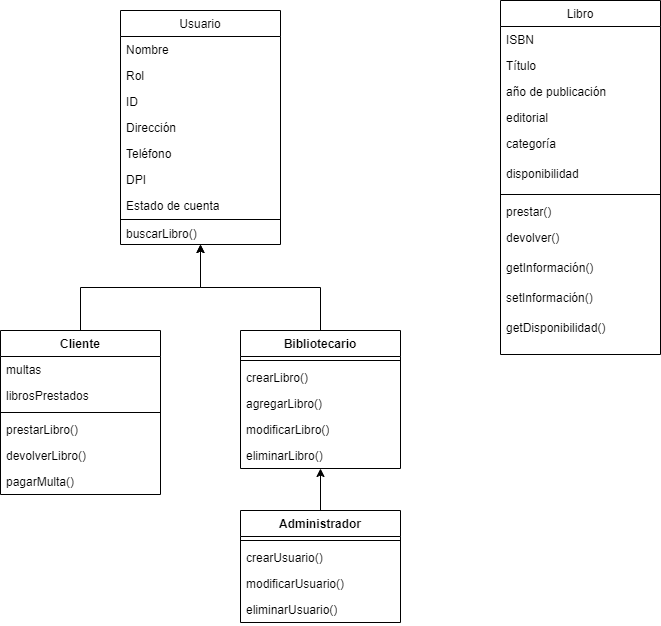

The diagram above was exported from draw.io. Its source (the exported page's mxGraphModel, read from the mxfile embedded in the PNG):
<mxGraphModel dx="880" dy="434" grid="1" gridSize="10" guides="1" tooltips="1" connect="1" arrows="1" fold="1" page="1" pageScale="1" pageWidth="827" pageHeight="1169" math="0" shadow="0">
  <root>
    <mxCell id="WIyWlLk6GJQsqaUBKTNV-0" />
    <mxCell id="WIyWlLk6GJQsqaUBKTNV-1" parent="WIyWlLk6GJQsqaUBKTNV-0" />
    <mxCell id="zkfFHV4jXpPFQw0GAbJ--0" value="Usuario" style="swimlane;fontStyle=0;align=center;verticalAlign=top;childLayout=stackLayout;horizontal=1;startSize=26;horizontalStack=0;resizeParent=1;resizeLast=0;collapsible=1;marginBottom=0;rounded=0;shadow=0;strokeWidth=1;" parent="WIyWlLk6GJQsqaUBKTNV-1" vertex="1">
      <mxGeometry x="190" y="120" width="160" height="234" as="geometry">
        <mxRectangle x="230" y="140" width="160" height="26" as="alternateBounds" />
      </mxGeometry>
    </mxCell>
    <mxCell id="zkfFHV4jXpPFQw0GAbJ--1" value="Nombre " style="text;align=left;verticalAlign=top;spacingLeft=4;spacingRight=4;overflow=hidden;rotatable=0;points=[[0,0.5],[1,0.5]];portConstraint=eastwest;" parent="zkfFHV4jXpPFQw0GAbJ--0" vertex="1">
      <mxGeometry y="26" width="160" height="26" as="geometry" />
    </mxCell>
    <mxCell id="zkfFHV4jXpPFQw0GAbJ--2" value="Rol" style="text;align=left;verticalAlign=top;spacingLeft=4;spacingRight=4;overflow=hidden;rotatable=0;points=[[0,0.5],[1,0.5]];portConstraint=eastwest;rounded=0;shadow=0;html=0;" parent="zkfFHV4jXpPFQw0GAbJ--0" vertex="1">
      <mxGeometry y="52" width="160" height="26" as="geometry" />
    </mxCell>
    <mxCell id="zkfFHV4jXpPFQw0GAbJ--3" value="ID" style="text;align=left;verticalAlign=top;spacingLeft=4;spacingRight=4;overflow=hidden;rotatable=0;points=[[0,0.5],[1,0.5]];portConstraint=eastwest;rounded=0;shadow=0;html=0;" parent="zkfFHV4jXpPFQw0GAbJ--0" vertex="1">
      <mxGeometry y="78" width="160" height="26" as="geometry" />
    </mxCell>
    <mxCell id="Mf34VLAM9m9nmT6Fj0i5-1" value="Dirección    " style="text;align=left;verticalAlign=top;spacingLeft=4;spacingRight=4;overflow=hidden;rotatable=0;points=[[0,0.5],[1,0.5]];portConstraint=eastwest;rounded=0;shadow=0;html=0;" vertex="1" parent="zkfFHV4jXpPFQw0GAbJ--0">
      <mxGeometry y="104" width="160" height="26" as="geometry" />
    </mxCell>
    <mxCell id="Mf34VLAM9m9nmT6Fj0i5-2" value="Teléfono" style="text;align=left;verticalAlign=top;spacingLeft=4;spacingRight=4;overflow=hidden;rotatable=0;points=[[0,0.5],[1,0.5]];portConstraint=eastwest;rounded=0;shadow=0;html=0;" vertex="1" parent="zkfFHV4jXpPFQw0GAbJ--0">
      <mxGeometry y="130" width="160" height="26" as="geometry" />
    </mxCell>
    <mxCell id="Mf34VLAM9m9nmT6Fj0i5-3" value="DPI" style="text;align=left;verticalAlign=top;spacingLeft=4;spacingRight=4;overflow=hidden;rotatable=0;points=[[0,0.5],[1,0.5]];portConstraint=eastwest;rounded=0;shadow=0;html=0;" vertex="1" parent="zkfFHV4jXpPFQw0GAbJ--0">
      <mxGeometry y="156" width="160" height="26" as="geometry" />
    </mxCell>
    <mxCell id="Mf34VLAM9m9nmT6Fj0i5-42" value="Estado de cuenta" style="text;align=left;verticalAlign=top;spacingLeft=4;spacingRight=4;overflow=hidden;rotatable=0;points=[[0,0.5],[1,0.5]];portConstraint=eastwest;rounded=0;shadow=0;html=0;" vertex="1" parent="zkfFHV4jXpPFQw0GAbJ--0">
      <mxGeometry y="182" width="160" height="26" as="geometry" />
    </mxCell>
    <mxCell id="zkfFHV4jXpPFQw0GAbJ--4" value="" style="line;html=1;strokeWidth=1;align=left;verticalAlign=middle;spacingTop=-1;spacingLeft=3;spacingRight=3;rotatable=0;labelPosition=right;points=[];portConstraint=eastwest;" parent="zkfFHV4jXpPFQw0GAbJ--0" vertex="1">
      <mxGeometry y="208" width="160" height="2" as="geometry" />
    </mxCell>
    <mxCell id="zkfFHV4jXpPFQw0GAbJ--5" value="buscarLibro()" style="text;align=left;verticalAlign=top;spacingLeft=4;spacingRight=4;overflow=hidden;rotatable=0;points=[[0,0.5],[1,0.5]];portConstraint=eastwest;" parent="zkfFHV4jXpPFQw0GAbJ--0" vertex="1">
      <mxGeometry y="210" width="160" height="24" as="geometry" />
    </mxCell>
    <mxCell id="zkfFHV4jXpPFQw0GAbJ--17" value="Libro" style="swimlane;fontStyle=0;align=center;verticalAlign=top;childLayout=stackLayout;horizontal=1;startSize=26;horizontalStack=0;resizeParent=1;resizeLast=0;collapsible=1;marginBottom=0;rounded=0;shadow=0;strokeWidth=1;" parent="WIyWlLk6GJQsqaUBKTNV-1" vertex="1">
      <mxGeometry x="570" y="110" width="160" height="354" as="geometry">
        <mxRectangle x="550" y="140" width="160" height="26" as="alternateBounds" />
      </mxGeometry>
    </mxCell>
    <mxCell id="zkfFHV4jXpPFQw0GAbJ--18" value="ISBN" style="text;align=left;verticalAlign=top;spacingLeft=4;spacingRight=4;overflow=hidden;rotatable=0;points=[[0,0.5],[1,0.5]];portConstraint=eastwest;" parent="zkfFHV4jXpPFQw0GAbJ--17" vertex="1">
      <mxGeometry y="26" width="160" height="26" as="geometry" />
    </mxCell>
    <mxCell id="zkfFHV4jXpPFQw0GAbJ--19" value="Título" style="text;align=left;verticalAlign=top;spacingLeft=4;spacingRight=4;overflow=hidden;rotatable=0;points=[[0,0.5],[1,0.5]];portConstraint=eastwest;rounded=0;shadow=0;html=0;" parent="zkfFHV4jXpPFQw0GAbJ--17" vertex="1">
      <mxGeometry y="52" width="160" height="26" as="geometry" />
    </mxCell>
    <mxCell id="zkfFHV4jXpPFQw0GAbJ--20" value="año de publicación" style="text;align=left;verticalAlign=top;spacingLeft=4;spacingRight=4;overflow=hidden;rotatable=0;points=[[0,0.5],[1,0.5]];portConstraint=eastwest;rounded=0;shadow=0;html=0;" parent="zkfFHV4jXpPFQw0GAbJ--17" vertex="1">
      <mxGeometry y="78" width="160" height="26" as="geometry" />
    </mxCell>
    <mxCell id="zkfFHV4jXpPFQw0GAbJ--21" value="editorial" style="text;align=left;verticalAlign=top;spacingLeft=4;spacingRight=4;overflow=hidden;rotatable=0;points=[[0,0.5],[1,0.5]];portConstraint=eastwest;rounded=0;shadow=0;html=0;" parent="zkfFHV4jXpPFQw0GAbJ--17" vertex="1">
      <mxGeometry y="104" width="160" height="26" as="geometry" />
    </mxCell>
    <mxCell id="zkfFHV4jXpPFQw0GAbJ--22" value="categoría" style="text;align=left;verticalAlign=top;spacingLeft=4;spacingRight=4;overflow=hidden;rotatable=0;points=[[0,0.5],[1,0.5]];portConstraint=eastwest;rounded=0;shadow=0;html=0;" parent="zkfFHV4jXpPFQw0GAbJ--17" vertex="1">
      <mxGeometry y="130" width="160" height="30" as="geometry" />
    </mxCell>
    <mxCell id="Mf34VLAM9m9nmT6Fj0i5-24" value="disponibilidad&#10;" style="text;align=left;verticalAlign=top;spacingLeft=4;spacingRight=4;overflow=hidden;rotatable=0;points=[[0,0.5],[1,0.5]];portConstraint=eastwest;rounded=0;shadow=0;html=0;" vertex="1" parent="zkfFHV4jXpPFQw0GAbJ--17">
      <mxGeometry y="160" width="160" height="30" as="geometry" />
    </mxCell>
    <mxCell id="zkfFHV4jXpPFQw0GAbJ--23" value="" style="line;html=1;strokeWidth=1;align=left;verticalAlign=middle;spacingTop=-1;spacingLeft=3;spacingRight=3;rotatable=0;labelPosition=right;points=[];portConstraint=eastwest;" parent="zkfFHV4jXpPFQw0GAbJ--17" vertex="1">
      <mxGeometry y="190" width="160" height="8" as="geometry" />
    </mxCell>
    <mxCell id="zkfFHV4jXpPFQw0GAbJ--24" value="prestar()" style="text;align=left;verticalAlign=top;spacingLeft=4;spacingRight=4;overflow=hidden;rotatable=0;points=[[0,0.5],[1,0.5]];portConstraint=eastwest;" parent="zkfFHV4jXpPFQw0GAbJ--17" vertex="1">
      <mxGeometry y="198" width="160" height="26" as="geometry" />
    </mxCell>
    <mxCell id="zkfFHV4jXpPFQw0GAbJ--25" value="devolver()" style="text;align=left;verticalAlign=top;spacingLeft=4;spacingRight=4;overflow=hidden;rotatable=0;points=[[0,0.5],[1,0.5]];portConstraint=eastwest;" parent="zkfFHV4jXpPFQw0GAbJ--17" vertex="1">
      <mxGeometry y="224" width="160" height="30" as="geometry" />
    </mxCell>
    <mxCell id="Mf34VLAM9m9nmT6Fj0i5-19" value="getInformación()" style="text;align=left;verticalAlign=top;spacingLeft=4;spacingRight=4;overflow=hidden;rotatable=0;points=[[0,0.5],[1,0.5]];portConstraint=eastwest;" vertex="1" parent="zkfFHV4jXpPFQw0GAbJ--17">
      <mxGeometry y="254" width="160" height="30" as="geometry" />
    </mxCell>
    <mxCell id="Mf34VLAM9m9nmT6Fj0i5-20" value="setInformación()" style="text;align=left;verticalAlign=top;spacingLeft=4;spacingRight=4;overflow=hidden;rotatable=0;points=[[0,0.5],[1,0.5]];portConstraint=eastwest;" vertex="1" parent="zkfFHV4jXpPFQw0GAbJ--17">
      <mxGeometry y="284" width="160" height="30" as="geometry" />
    </mxCell>
    <mxCell id="Mf34VLAM9m9nmT6Fj0i5-21" value="getDisponibilidad()" style="text;align=left;verticalAlign=top;spacingLeft=4;spacingRight=4;overflow=hidden;rotatable=0;points=[[0,0.5],[1,0.5]];portConstraint=eastwest;" vertex="1" parent="zkfFHV4jXpPFQw0GAbJ--17">
      <mxGeometry y="314" width="160" height="30" as="geometry" />
    </mxCell>
    <mxCell id="Mf34VLAM9m9nmT6Fj0i5-37" style="edgeStyle=orthogonalEdgeStyle;rounded=0;orthogonalLoop=1;jettySize=auto;html=1;" edge="1" parent="WIyWlLk6GJQsqaUBKTNV-1" source="Mf34VLAM9m9nmT6Fj0i5-4" target="zkfFHV4jXpPFQw0GAbJ--0">
      <mxGeometry relative="1" as="geometry" />
    </mxCell>
    <mxCell id="Mf34VLAM9m9nmT6Fj0i5-4" value="Cliente" style="swimlane;fontStyle=1;align=center;verticalAlign=top;childLayout=stackLayout;horizontal=1;startSize=26;horizontalStack=0;resizeParent=1;resizeParentMax=0;resizeLast=0;collapsible=1;marginBottom=0;whiteSpace=wrap;html=1;" vertex="1" parent="WIyWlLk6GJQsqaUBKTNV-1">
      <mxGeometry x="70" y="440" width="160" height="164" as="geometry" />
    </mxCell>
    <mxCell id="Mf34VLAM9m9nmT6Fj0i5-41" value="multas" style="text;strokeColor=none;fillColor=none;align=left;verticalAlign=top;spacingLeft=4;spacingRight=4;overflow=hidden;rotatable=0;points=[[0,0.5],[1,0.5]];portConstraint=eastwest;whiteSpace=wrap;html=1;" vertex="1" parent="Mf34VLAM9m9nmT6Fj0i5-4">
      <mxGeometry y="26" width="160" height="26" as="geometry" />
    </mxCell>
    <mxCell id="Mf34VLAM9m9nmT6Fj0i5-43" value="librosPrestados" style="text;strokeColor=none;fillColor=none;align=left;verticalAlign=top;spacingLeft=4;spacingRight=4;overflow=hidden;rotatable=0;points=[[0,0.5],[1,0.5]];portConstraint=eastwest;whiteSpace=wrap;html=1;" vertex="1" parent="Mf34VLAM9m9nmT6Fj0i5-4">
      <mxGeometry y="52" width="160" height="26" as="geometry" />
    </mxCell>
    <mxCell id="Mf34VLAM9m9nmT6Fj0i5-6" value="" style="line;strokeWidth=1;fillColor=none;align=left;verticalAlign=middle;spacingTop=-1;spacingLeft=3;spacingRight=3;rotatable=0;labelPosition=right;points=[];portConstraint=eastwest;strokeColor=inherit;" vertex="1" parent="Mf34VLAM9m9nmT6Fj0i5-4">
      <mxGeometry y="78" width="160" height="8" as="geometry" />
    </mxCell>
    <mxCell id="Mf34VLAM9m9nmT6Fj0i5-12" value="prestarLibro()" style="text;strokeColor=none;fillColor=none;align=left;verticalAlign=top;spacingLeft=4;spacingRight=4;overflow=hidden;rotatable=0;points=[[0,0.5],[1,0.5]];portConstraint=eastwest;whiteSpace=wrap;html=1;" vertex="1" parent="Mf34VLAM9m9nmT6Fj0i5-4">
      <mxGeometry y="86" width="160" height="26" as="geometry" />
    </mxCell>
    <mxCell id="Mf34VLAM9m9nmT6Fj0i5-13" value="devolverLibro()" style="text;strokeColor=none;fillColor=none;align=left;verticalAlign=top;spacingLeft=4;spacingRight=4;overflow=hidden;rotatable=0;points=[[0,0.5],[1,0.5]];portConstraint=eastwest;whiteSpace=wrap;html=1;" vertex="1" parent="Mf34VLAM9m9nmT6Fj0i5-4">
      <mxGeometry y="112" width="160" height="26" as="geometry" />
    </mxCell>
    <mxCell id="Mf34VLAM9m9nmT6Fj0i5-40" value="pagarMulta()" style="text;strokeColor=none;fillColor=none;align=left;verticalAlign=top;spacingLeft=4;spacingRight=4;overflow=hidden;rotatable=0;points=[[0,0.5],[1,0.5]];portConstraint=eastwest;whiteSpace=wrap;html=1;" vertex="1" parent="Mf34VLAM9m9nmT6Fj0i5-4">
      <mxGeometry y="138" width="160" height="26" as="geometry" />
    </mxCell>
    <mxCell id="Mf34VLAM9m9nmT6Fj0i5-35" style="edgeStyle=orthogonalEdgeStyle;rounded=0;orthogonalLoop=1;jettySize=auto;html=1;" edge="1" parent="WIyWlLk6GJQsqaUBKTNV-1" source="Mf34VLAM9m9nmT6Fj0i5-8" target="Mf34VLAM9m9nmT6Fj0i5-29">
      <mxGeometry relative="1" as="geometry" />
    </mxCell>
    <mxCell id="Mf34VLAM9m9nmT6Fj0i5-8" value="Administrador" style="swimlane;fontStyle=1;align=center;verticalAlign=top;childLayout=stackLayout;horizontal=1;startSize=26;horizontalStack=0;resizeParent=1;resizeParentMax=0;resizeLast=0;collapsible=1;marginBottom=0;whiteSpace=wrap;html=1;" vertex="1" parent="WIyWlLk6GJQsqaUBKTNV-1">
      <mxGeometry x="310" y="620" width="160" height="112" as="geometry" />
    </mxCell>
    <mxCell id="Mf34VLAM9m9nmT6Fj0i5-10" value="" style="line;strokeWidth=1;fillColor=none;align=left;verticalAlign=middle;spacingTop=-1;spacingLeft=3;spacingRight=3;rotatable=0;labelPosition=right;points=[];portConstraint=eastwest;strokeColor=inherit;" vertex="1" parent="Mf34VLAM9m9nmT6Fj0i5-8">
      <mxGeometry y="26" width="160" height="8" as="geometry" />
    </mxCell>
    <mxCell id="Mf34VLAM9m9nmT6Fj0i5-18" value="crearUsuario()" style="text;strokeColor=none;fillColor=none;align=left;verticalAlign=top;spacingLeft=4;spacingRight=4;overflow=hidden;rotatable=0;points=[[0,0.5],[1,0.5]];portConstraint=eastwest;whiteSpace=wrap;html=1;" vertex="1" parent="Mf34VLAM9m9nmT6Fj0i5-8">
      <mxGeometry y="34" width="160" height="26" as="geometry" />
    </mxCell>
    <mxCell id="Mf34VLAM9m9nmT6Fj0i5-39" value="modificarUsuario()" style="text;strokeColor=none;fillColor=none;align=left;verticalAlign=top;spacingLeft=4;spacingRight=4;overflow=hidden;rotatable=0;points=[[0,0.5],[1,0.5]];portConstraint=eastwest;whiteSpace=wrap;html=1;" vertex="1" parent="Mf34VLAM9m9nmT6Fj0i5-8">
      <mxGeometry y="60" width="160" height="26" as="geometry" />
    </mxCell>
    <mxCell id="Mf34VLAM9m9nmT6Fj0i5-38" value="eliminarUsuario()" style="text;strokeColor=none;fillColor=none;align=left;verticalAlign=top;spacingLeft=4;spacingRight=4;overflow=hidden;rotatable=0;points=[[0,0.5],[1,0.5]];portConstraint=eastwest;whiteSpace=wrap;html=1;" vertex="1" parent="Mf34VLAM9m9nmT6Fj0i5-8">
      <mxGeometry y="86" width="160" height="26" as="geometry" />
    </mxCell>
    <mxCell id="Mf34VLAM9m9nmT6Fj0i5-36" style="edgeStyle=orthogonalEdgeStyle;rounded=0;orthogonalLoop=1;jettySize=auto;html=1;" edge="1" parent="WIyWlLk6GJQsqaUBKTNV-1" source="Mf34VLAM9m9nmT6Fj0i5-29" target="zkfFHV4jXpPFQw0GAbJ--0">
      <mxGeometry relative="1" as="geometry" />
    </mxCell>
    <mxCell id="Mf34VLAM9m9nmT6Fj0i5-29" value="Bibliotecario" style="swimlane;fontStyle=1;align=center;verticalAlign=top;childLayout=stackLayout;horizontal=1;startSize=26;horizontalStack=0;resizeParent=1;resizeParentMax=0;resizeLast=0;collapsible=1;marginBottom=0;whiteSpace=wrap;html=1;" vertex="1" parent="WIyWlLk6GJQsqaUBKTNV-1">
      <mxGeometry x="310" y="440" width="160" height="138" as="geometry" />
    </mxCell>
    <mxCell id="Mf34VLAM9m9nmT6Fj0i5-31" value="" style="line;strokeWidth=1;fillColor=none;align=left;verticalAlign=middle;spacingTop=-1;spacingLeft=3;spacingRight=3;rotatable=0;labelPosition=right;points=[];portConstraint=eastwest;strokeColor=inherit;" vertex="1" parent="Mf34VLAM9m9nmT6Fj0i5-29">
      <mxGeometry y="26" width="160" height="8" as="geometry" />
    </mxCell>
    <mxCell id="Mf34VLAM9m9nmT6Fj0i5-14" value="crearLibro()" style="text;strokeColor=none;fillColor=none;align=left;verticalAlign=top;spacingLeft=4;spacingRight=4;overflow=hidden;rotatable=0;points=[[0,0.5],[1,0.5]];portConstraint=eastwest;whiteSpace=wrap;html=1;" vertex="1" parent="Mf34VLAM9m9nmT6Fj0i5-29">
      <mxGeometry y="34" width="160" height="26" as="geometry" />
    </mxCell>
    <mxCell id="Mf34VLAM9m9nmT6Fj0i5-15" value="agregarLibro()" style="text;strokeColor=none;fillColor=none;align=left;verticalAlign=top;spacingLeft=4;spacingRight=4;overflow=hidden;rotatable=0;points=[[0,0.5],[1,0.5]];portConstraint=eastwest;whiteSpace=wrap;html=1;" vertex="1" parent="Mf34VLAM9m9nmT6Fj0i5-29">
      <mxGeometry y="60" width="160" height="26" as="geometry" />
    </mxCell>
    <mxCell id="Mf34VLAM9m9nmT6Fj0i5-16" value="modificarLibro()" style="text;strokeColor=none;fillColor=none;align=left;verticalAlign=top;spacingLeft=4;spacingRight=4;overflow=hidden;rotatable=0;points=[[0,0.5],[1,0.5]];portConstraint=eastwest;whiteSpace=wrap;html=1;" vertex="1" parent="Mf34VLAM9m9nmT6Fj0i5-29">
      <mxGeometry y="86" width="160" height="26" as="geometry" />
    </mxCell>
    <mxCell id="Mf34VLAM9m9nmT6Fj0i5-17" value="eliminarLibro()" style="text;strokeColor=none;fillColor=none;align=left;verticalAlign=top;spacingLeft=4;spacingRight=4;overflow=hidden;rotatable=0;points=[[0,0.5],[1,0.5]];portConstraint=eastwest;whiteSpace=wrap;html=1;" vertex="1" parent="Mf34VLAM9m9nmT6Fj0i5-29">
      <mxGeometry y="112" width="160" height="26" as="geometry" />
    </mxCell>
  </root>
</mxGraphModel>